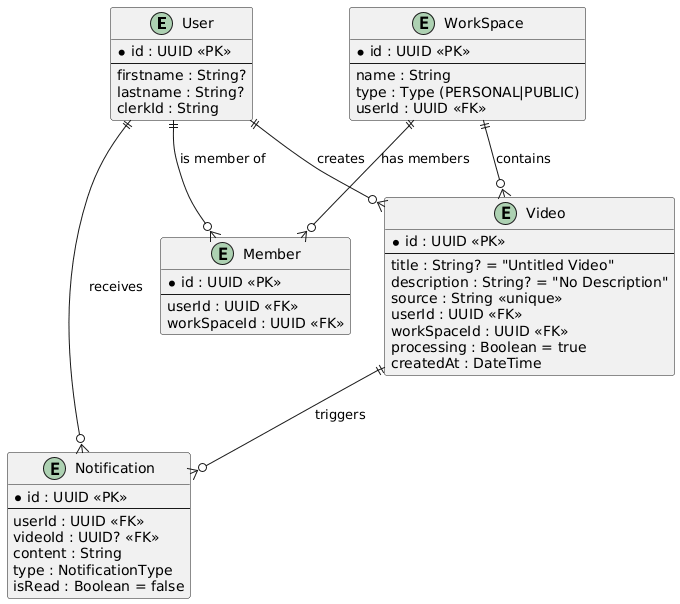

The diagram above was rendered by PlantUML. Its source (embedded in the PNG):
@startuml
entity "User" as user {
  * id : UUID <<PK>>
  --
  firstname : String?
  lastname : String?
  clerkId : String
}

entity "Video" as video {
  * id : UUID <<PK>>
  --
  title : String? = "Untitled Video"
  description : String? = "No Description"
  source : String <<unique>>
  userId : UUID <<FK>>
  workSpaceId : UUID <<FK>>
  processing : Boolean = true
  createdAt : DateTime
}

entity "WorkSpace" as workspace {
  * id : UUID <<PK>>
  --
  name : String
  type : Type (PERSONAL|PUBLIC)
  userId : UUID <<FK>>
}

entity "Member" as member {
  * id : UUID <<PK>>
  --
  userId : UUID <<FK>>
  workSpaceId : UUID <<FK>>
}

entity "Notification" as notification {
  * id : UUID <<PK>>
  --
  userId : UUID <<FK>>
  videoId : UUID? <<FK>>
  content : String
  type : NotificationType
  isRead : Boolean = false
}

user ||--o{ video : "creates"
workspace ||--o{ video : "contains"
workspace ||--o{ member : "has members"
user ||--o{ member : "is member of"
user ||--o{ notification : "receives"
video ||--o{ notification : "triggers"
@enduml